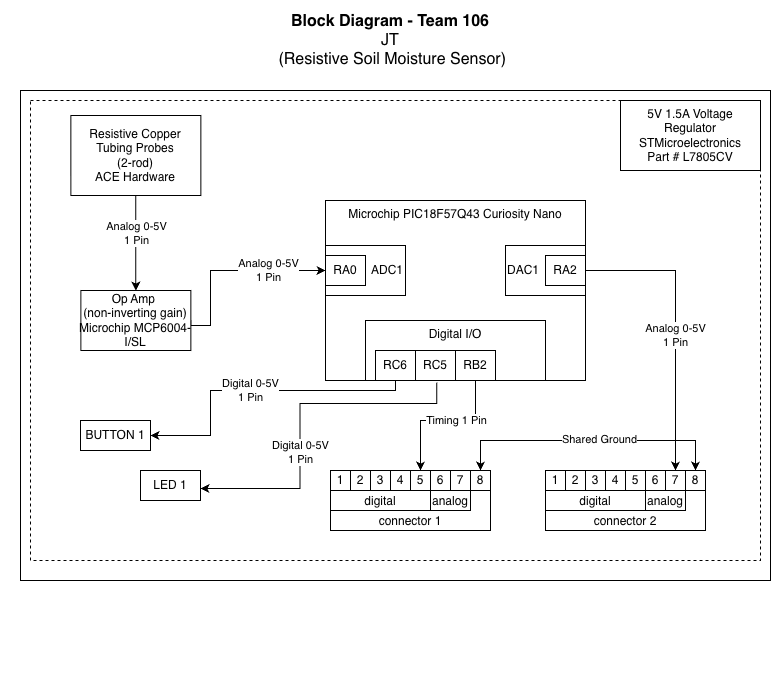

The diagram above was exported from draw.io. Its source (the exported page's mxGraphModel, read from the mxfile embedded in the PNG):
<mxGraphModel dx="796" dy="382" grid="1" gridSize="10" guides="1" tooltips="1" connect="1" arrows="1" fold="1" page="1" pageScale="1" pageWidth="850" pageHeight="1100" math="0" shadow="0">
  <root>
    <mxCell id="0" />
    <mxCell id="1" parent="0" />
    <mxCell id="agi3uZ7koUhvYLlye0n8-1" value="" style="group;movable=1;resizable=1;rotatable=1;deletable=1;editable=1;locked=0;connectable=1;" parent="1" vertex="1" connectable="0">
      <mxGeometry x="60" y="20" width="750" height="690" as="geometry" />
    </mxCell>
    <mxCell id="agi3uZ7koUhvYLlye0n8-2" value="" style="rounded=0;whiteSpace=wrap;html=1;fillColor=none;verticalAlign=top;" parent="agi3uZ7koUhvYLlye0n8-1" vertex="1">
      <mxGeometry y="90" width="750" height="490" as="geometry" />
    </mxCell>
    <mxCell id="agi3uZ7koUhvYLlye0n8-3" value="&lt;span style=&quot;color: rgba(0, 0, 0, 0); font-family: monospace; font-size: 0px; text-align: start; text-wrap-mode: nowrap;&quot;&gt;%3CmxGraphModel%3E%3Croot%3E%3CmxCell%20id%3D%220%22%2F%3E%3CmxCell%20id%3D%221%22%20parent%3D%220%22%2F%3E%3CmxCell%20id%3D%222%22%20value%3D%22LED%22%20style%3D%22whiteSpace%3Dwrap%3Bhtml%3D1%3B%22%20vertex%3D%221%22%20parent%3D%221%22%3E%3CmxGeometry%20x%3D%22425%22%20y%3D%22425%22%20width%3D%2260%22%20height%3D%2230%22%20as%3D%22geometry%22%2F%3E%3C%2FmxCell%3E%3C%2Froot%3E%3C%2FmxGraphModel%3E&lt;/span&gt;" style="rounded=0;whiteSpace=wrap;html=1;fillColor=none;dashed=1;" parent="agi3uZ7koUhvYLlye0n8-1" vertex="1">
      <mxGeometry x="10" y="100" width="730" height="460" as="geometry" />
    </mxCell>
    <mxCell id="agi3uZ7koUhvYLlye0n8-63" style="edgeStyle=orthogonalEdgeStyle;rounded=0;orthogonalLoop=1;jettySize=auto;html=1;exitX=0.5;exitY=1;exitDx=0;exitDy=0;" parent="agi3uZ7koUhvYLlye0n8-1" source="agi3uZ7koUhvYLlye0n8-2" target="agi3uZ7koUhvYLlye0n8-2" edge="1">
      <mxGeometry relative="1" as="geometry" />
    </mxCell>
    <mxCell id="_vRHNiLgjFDt-iNBv7iq-2" value="Microchip PIC18F57Q43 Curiosity Nano" style="rounded=0;whiteSpace=wrap;html=1;verticalAlign=top;fillColor=none;movable=1;resizable=1;rotatable=1;deletable=1;editable=1;locked=0;connectable=1;" parent="agi3uZ7koUhvYLlye0n8-1" vertex="1">
      <mxGeometry x="305" y="200" width="260" height="180" as="geometry" />
    </mxCell>
    <mxCell id="_vRHNiLgjFDt-iNBv7iq-3" value="Digital I/O" style="rounded=0;whiteSpace=wrap;html=1;fillColor=none;verticalAlign=top;" parent="agi3uZ7koUhvYLlye0n8-1" vertex="1">
      <mxGeometry x="345" y="320" width="180" height="60" as="geometry" />
    </mxCell>
    <mxCell id="_vRHNiLgjFDt-iNBv7iq-4" value="&lt;span style=&quot;color: rgba(0, 0, 0, 0); font-family: monospace; font-size: 0px; text-align: start; background-color: rgb(27, 29, 30);&quot;&gt;%3CmxGraphModel%3E%3Croot%3E%3CmxCell%20id%3D%220%22%2F%3E%3CmxCell%20id%3D%221%22%20parent%3D%220%22%2F%3E%3CmxCell%20id%3D%222%22%20value%3D%22Analog%200-5V%26lt%3Bdiv%26gt%3B1%20Pin%26lt%3B%2Fdiv%26gt%3B%22%20style%3D%22edgeLabel%3Bhtml%3D1%3Balign%3Dcenter%3BverticalAlign%3Dmiddle%3Bresizable%3D0%3Bpoints%3D%5B%5D%3B%22%20vertex%3D%221%22%20connectable%3D%220%22%20parent%3D%221%22%3E%3CmxGeometry%20x%3D%22779%22%20y%3D%22360.76923076923083%22%20as%3D%22geometry%22%2F%3E%3C%2FmxCell%3E%3C%2Froot%3E%3C%2FmxGraphModel%3E&lt;/span&gt;" style="edgeStyle=orthogonalEdgeStyle;rounded=0;orthogonalLoop=1;jettySize=auto;html=1;entryX=0;entryY=0.5;entryDx=0;entryDy=0;startArrow=none;startFill=0;exitX=1;exitY=0.5;exitDx=0;exitDy=0;" parent="agi3uZ7koUhvYLlye0n8-1" source="_vRHNiLgjFDt-iNBv7iq-17" target="_vRHNiLgjFDt-iNBv7iq-9" edge="1">
      <mxGeometry relative="1" as="geometry">
        <mxPoint x="305" y="280" as="targetPoint" />
        <mxPoint x="285" y="245" as="sourcePoint" />
        <Array as="points">
          <mxPoint x="170" y="325" />
          <mxPoint x="190" y="325" />
          <mxPoint x="190" y="270" />
        </Array>
      </mxGeometry>
    </mxCell>
    <mxCell id="_vRHNiLgjFDt-iNBv7iq-5" value="Analog 0-5V&lt;div&gt;1 Pin&lt;/div&gt;" style="edgeLabel;html=1;align=center;verticalAlign=middle;resizable=0;points=[];" parent="_vRHNiLgjFDt-iNBv7iq-4" connectable="0" vertex="1">
      <mxGeometry x="0.4097" relative="1" as="geometry">
        <mxPoint as="offset" />
      </mxGeometry>
    </mxCell>
    <mxCell id="_vRHNiLgjFDt-iNBv7iq-6" value="ADC1" style="rounded=0;whiteSpace=wrap;html=1;align=right;" parent="agi3uZ7koUhvYLlye0n8-1" vertex="1">
      <mxGeometry x="305" y="245" width="80" height="50" as="geometry" />
    </mxCell>
    <mxCell id="_vRHNiLgjFDt-iNBv7iq-7" value="RC5" style="rounded=0;whiteSpace=wrap;html=1;" parent="agi3uZ7koUhvYLlye0n8-1" vertex="1">
      <mxGeometry x="395" y="350" width="40" height="30" as="geometry" />
    </mxCell>
    <mxCell id="_vRHNiLgjFDt-iNBv7iq-8" value="&lt;div&gt;RB2&lt;/div&gt;" style="rounded=0;whiteSpace=wrap;html=1;" parent="agi3uZ7koUhvYLlye0n8-1" vertex="1">
      <mxGeometry x="435" y="350" width="40" height="30" as="geometry" />
    </mxCell>
    <mxCell id="_vRHNiLgjFDt-iNBv7iq-9" value="RA0" style="rounded=0;whiteSpace=wrap;html=1;" parent="agi3uZ7koUhvYLlye0n8-1" vertex="1">
      <mxGeometry x="305" y="255" width="40" height="30" as="geometry" />
    </mxCell>
    <mxCell id="_vRHNiLgjFDt-iNBv7iq-10" value="&lt;div align=&quot;left&quot;&gt;DAC1&lt;/div&gt;" style="rounded=0;whiteSpace=wrap;html=1;align=left;" parent="agi3uZ7koUhvYLlye0n8-1" vertex="1">
      <mxGeometry x="485" y="245" width="80" height="50" as="geometry" />
    </mxCell>
    <mxCell id="_vRHNiLgjFDt-iNBv7iq-11" style="edgeStyle=orthogonalEdgeStyle;rounded=0;orthogonalLoop=1;jettySize=auto;html=1;exitX=1;exitY=0.5;exitDx=0;exitDy=0;entryX=0.5;entryY=0;entryDx=0;entryDy=0;" parent="agi3uZ7koUhvYLlye0n8-1" source="_vRHNiLgjFDt-iNBv7iq-13" target="_vRHNiLgjFDt-iNBv7iq-40" edge="1">
      <mxGeometry relative="1" as="geometry">
        <mxPoint x="555.0285714285715" y="450" as="targetPoint" />
        <Array as="points">
          <mxPoint x="655" y="270" />
        </Array>
      </mxGeometry>
    </mxCell>
    <mxCell id="_vRHNiLgjFDt-iNBv7iq-12" value="Analog 0-5V&lt;div&gt;1 Pin&lt;/div&gt;" style="edgeLabel;html=1;align=center;verticalAlign=middle;resizable=0;points=[];" parent="_vRHNiLgjFDt-iNBv7iq-11" connectable="0" vertex="1">
      <mxGeometry x="-0.1919" y="-1" relative="1" as="geometry">
        <mxPoint x="1" y="38" as="offset" />
      </mxGeometry>
    </mxCell>
    <mxCell id="_vRHNiLgjFDt-iNBv7iq-13" value="&lt;div&gt;RA2&lt;/div&gt;" style="rounded=0;whiteSpace=wrap;html=1;" parent="agi3uZ7koUhvYLlye0n8-1" vertex="1">
      <mxGeometry x="525" y="255" width="40" height="30" as="geometry" />
    </mxCell>
    <mxCell id="_vRHNiLgjFDt-iNBv7iq-14" style="edgeStyle=orthogonalEdgeStyle;rounded=0;orthogonalLoop=1;jettySize=auto;html=1;entryX=0.5;entryY=0;entryDx=0;entryDy=0;exitX=0.5;exitY=1;exitDx=0;exitDy=0;" parent="agi3uZ7koUhvYLlye0n8-1" source="_vRHNiLgjFDt-iNBv7iq-16" target="_vRHNiLgjFDt-iNBv7iq-17" edge="1">
      <mxGeometry relative="1" as="geometry">
        <mxPoint x="135.36" y="202.98000000000002" as="sourcePoint" />
        <Array as="points">
          <mxPoint x="115.36" y="225" />
          <mxPoint x="115.36" y="225" />
        </Array>
      </mxGeometry>
    </mxCell>
    <mxCell id="_vRHNiLgjFDt-iNBv7iq-15" value="Analog 0-5V&lt;div&gt;1 Pin&lt;/div&gt;" style="edgeLabel;html=1;align=center;verticalAlign=middle;resizable=0;points=[];" parent="_vRHNiLgjFDt-iNBv7iq-14" connectable="0" vertex="1">
      <mxGeometry x="-0.4189" y="-3" relative="1" as="geometry">
        <mxPoint x="3" y="10" as="offset" />
      </mxGeometry>
    </mxCell>
    <mxCell id="_vRHNiLgjFDt-iNBv7iq-16" value="&lt;div&gt;&lt;span style=&quot;background-color: rgb(255, 255, 255);&quot;&gt;Resistive Copper Tubing Probes&lt;/span&gt;&lt;/div&gt;&lt;div&gt;&lt;span style=&quot;background-color: rgb(255, 255, 255);&quot;&gt;(2-rod)&lt;/span&gt;&lt;/div&gt;&lt;div&gt;&lt;span style=&quot;background-color: rgb(255, 255, 255);&quot;&gt;ACE Hardware&lt;/span&gt;&lt;/div&gt;" style="rounded=0;whiteSpace=wrap;html=1;" parent="agi3uZ7koUhvYLlye0n8-1" vertex="1">
      <mxGeometry x="50.36" y="115" width="130" height="80" as="geometry" />
    </mxCell>
    <mxCell id="_vRHNiLgjFDt-iNBv7iq-17" value="&lt;div&gt;Op Amp&amp;nbsp;&lt;/div&gt;&lt;div&gt;&lt;span style=&quot;background-color: transparent; color: light-dark(rgb(0, 0, 0), rgb(255, 255, 255));&quot;&gt;(non-inverting gain)&lt;/span&gt;&lt;/div&gt;&lt;div&gt;Microchip&amp;nbsp;&lt;span data-end=&quot;218&quot; data-start=&quot;202&quot;&gt;MCP6004-I/SL&lt;/span&gt;&lt;/div&gt;" style="rounded=0;whiteSpace=wrap;html=1;" parent="agi3uZ7koUhvYLlye0n8-1" vertex="1">
      <mxGeometry x="60.36" y="290" width="110" height="60" as="geometry" />
    </mxCell>
    <mxCell id="_vRHNiLgjFDt-iNBv7iq-18" value="" style="group" parent="agi3uZ7koUhvYLlye0n8-1" connectable="0" vertex="1">
      <mxGeometry x="310" y="470" width="160" height="60" as="geometry" />
    </mxCell>
    <mxCell id="_vRHNiLgjFDt-iNBv7iq-19" value="connector 1" style="rounded=0;whiteSpace=wrap;html=1;verticalAlign=bottom;" parent="_vRHNiLgjFDt-iNBv7iq-18" vertex="1">
      <mxGeometry width="160" height="60" as="geometry" />
    </mxCell>
    <mxCell id="_vRHNiLgjFDt-iNBv7iq-20" value="digital" style="rounded=0;whiteSpace=wrap;html=1;verticalAlign=bottom;" parent="_vRHNiLgjFDt-iNBv7iq-18" vertex="1">
      <mxGeometry y="20" width="100" height="20" as="geometry" />
    </mxCell>
    <mxCell id="_vRHNiLgjFDt-iNBv7iq-21" value="analog" style="rounded=0;whiteSpace=wrap;html=1;verticalAlign=bottom;" parent="_vRHNiLgjFDt-iNBv7iq-18" vertex="1">
      <mxGeometry x="100" y="20" width="40" height="20" as="geometry" />
    </mxCell>
    <mxCell id="_vRHNiLgjFDt-iNBv7iq-22" value="1" style="rounded=0;whiteSpace=wrap;html=1;" parent="_vRHNiLgjFDt-iNBv7iq-18" vertex="1">
      <mxGeometry width="20" height="20" as="geometry" />
    </mxCell>
    <mxCell id="_vRHNiLgjFDt-iNBv7iq-23" value="2" style="rounded=0;whiteSpace=wrap;html=1;" parent="_vRHNiLgjFDt-iNBv7iq-18" vertex="1">
      <mxGeometry x="20" width="20" height="20" as="geometry" />
    </mxCell>
    <mxCell id="_vRHNiLgjFDt-iNBv7iq-24" value="3" style="rounded=0;whiteSpace=wrap;html=1;" parent="_vRHNiLgjFDt-iNBv7iq-18" vertex="1">
      <mxGeometry x="40" width="20" height="20" as="geometry" />
    </mxCell>
    <mxCell id="_vRHNiLgjFDt-iNBv7iq-25" value="4" style="rounded=0;whiteSpace=wrap;html=1;" parent="_vRHNiLgjFDt-iNBv7iq-18" vertex="1">
      <mxGeometry x="60" width="20" height="20" as="geometry" />
    </mxCell>
    <mxCell id="_vRHNiLgjFDt-iNBv7iq-26" value="5" style="rounded=0;whiteSpace=wrap;html=1;" parent="_vRHNiLgjFDt-iNBv7iq-18" vertex="1">
      <mxGeometry x="80" width="20" height="20" as="geometry" />
    </mxCell>
    <mxCell id="_vRHNiLgjFDt-iNBv7iq-27" value="6" style="rounded=0;whiteSpace=wrap;html=1;" parent="_vRHNiLgjFDt-iNBv7iq-18" vertex="1">
      <mxGeometry x="100" width="20" height="20" as="geometry" />
    </mxCell>
    <mxCell id="_vRHNiLgjFDt-iNBv7iq-28" value="7" style="rounded=0;whiteSpace=wrap;html=1;" parent="_vRHNiLgjFDt-iNBv7iq-18" vertex="1">
      <mxGeometry x="120" width="20" height="20" as="geometry" />
    </mxCell>
    <mxCell id="_vRHNiLgjFDt-iNBv7iq-29" value="8" style="rounded=0;whiteSpace=wrap;html=1;" parent="_vRHNiLgjFDt-iNBv7iq-18" vertex="1">
      <mxGeometry x="140" width="20" height="20" as="geometry" />
    </mxCell>
    <mxCell id="_vRHNiLgjFDt-iNBv7iq-30" value="" style="group" parent="agi3uZ7koUhvYLlye0n8-1" connectable="0" vertex="1">
      <mxGeometry x="525" y="470" width="160" height="60" as="geometry" />
    </mxCell>
    <mxCell id="_vRHNiLgjFDt-iNBv7iq-31" value="connector 2" style="rounded=0;whiteSpace=wrap;html=1;verticalAlign=bottom;" parent="_vRHNiLgjFDt-iNBv7iq-30" vertex="1">
      <mxGeometry width="160" height="60" as="geometry" />
    </mxCell>
    <mxCell id="_vRHNiLgjFDt-iNBv7iq-32" value="digital" style="rounded=0;whiteSpace=wrap;html=1;verticalAlign=bottom;" parent="_vRHNiLgjFDt-iNBv7iq-30" vertex="1">
      <mxGeometry y="20" width="100" height="20" as="geometry" />
    </mxCell>
    <mxCell id="_vRHNiLgjFDt-iNBv7iq-33" value="analog" style="rounded=0;whiteSpace=wrap;html=1;verticalAlign=bottom;" parent="_vRHNiLgjFDt-iNBv7iq-30" vertex="1">
      <mxGeometry x="100" y="20" width="40" height="20" as="geometry" />
    </mxCell>
    <mxCell id="_vRHNiLgjFDt-iNBv7iq-34" value="1" style="rounded=0;whiteSpace=wrap;html=1;" parent="_vRHNiLgjFDt-iNBv7iq-30" vertex="1">
      <mxGeometry width="20" height="20" as="geometry" />
    </mxCell>
    <mxCell id="_vRHNiLgjFDt-iNBv7iq-35" value="2" style="rounded=0;whiteSpace=wrap;html=1;" parent="_vRHNiLgjFDt-iNBv7iq-30" vertex="1">
      <mxGeometry x="20" width="20" height="20" as="geometry" />
    </mxCell>
    <mxCell id="_vRHNiLgjFDt-iNBv7iq-36" value="3" style="rounded=0;whiteSpace=wrap;html=1;" parent="_vRHNiLgjFDt-iNBv7iq-30" vertex="1">
      <mxGeometry x="40" width="20" height="20" as="geometry" />
    </mxCell>
    <mxCell id="_vRHNiLgjFDt-iNBv7iq-37" value="4" style="rounded=0;whiteSpace=wrap;html=1;" parent="_vRHNiLgjFDt-iNBv7iq-30" vertex="1">
      <mxGeometry x="60" width="20" height="20" as="geometry" />
    </mxCell>
    <mxCell id="_vRHNiLgjFDt-iNBv7iq-38" value="5" style="rounded=0;whiteSpace=wrap;html=1;" parent="_vRHNiLgjFDt-iNBv7iq-30" vertex="1">
      <mxGeometry x="80" width="20" height="20" as="geometry" />
    </mxCell>
    <mxCell id="_vRHNiLgjFDt-iNBv7iq-39" value="6" style="rounded=0;whiteSpace=wrap;html=1;" parent="_vRHNiLgjFDt-iNBv7iq-30" vertex="1">
      <mxGeometry x="100" width="20" height="20" as="geometry" />
    </mxCell>
    <mxCell id="_vRHNiLgjFDt-iNBv7iq-40" value="7" style="rounded=0;whiteSpace=wrap;html=1;" parent="_vRHNiLgjFDt-iNBv7iq-30" vertex="1">
      <mxGeometry x="120" width="20" height="20" as="geometry" />
    </mxCell>
    <mxCell id="_vRHNiLgjFDt-iNBv7iq-41" value="8" style="rounded=0;whiteSpace=wrap;html=1;" parent="_vRHNiLgjFDt-iNBv7iq-30" vertex="1">
      <mxGeometry x="140" width="20" height="20" as="geometry" />
    </mxCell>
    <mxCell id="_vRHNiLgjFDt-iNBv7iq-42" style="edgeStyle=orthogonalEdgeStyle;rounded=0;orthogonalLoop=1;jettySize=auto;html=1;entryX=0.5;entryY=0;entryDx=0;entryDy=0;strokeColor=default;startArrow=classic;startFill=1;exitX=0.5;exitY=0;exitDx=0;exitDy=0;" parent="agi3uZ7koUhvYLlye0n8-1" source="_vRHNiLgjFDt-iNBv7iq-29" target="_vRHNiLgjFDt-iNBv7iq-41" edge="1">
      <mxGeometry relative="1" as="geometry">
        <Array as="points">
          <mxPoint x="460" y="440" />
          <mxPoint x="675" y="440" />
        </Array>
        <mxPoint x="405" y="430" as="sourcePoint" />
        <mxPoint x="575" y="430" as="targetPoint" />
      </mxGeometry>
    </mxCell>
    <mxCell id="_vRHNiLgjFDt-iNBv7iq-43" value="Shared Ground" style="edgeLabel;html=1;align=center;verticalAlign=middle;resizable=0;points=[];" parent="_vRHNiLgjFDt-iNBv7iq-42" connectable="0" vertex="1">
      <mxGeometry x="-0.1381" relative="1" as="geometry">
        <mxPoint x="30" y="-1" as="offset" />
      </mxGeometry>
    </mxCell>
    <mxCell id="_vRHNiLgjFDt-iNBv7iq-44" value="LED 1" style="whiteSpace=wrap;html=1;" parent="agi3uZ7koUhvYLlye0n8-1" vertex="1">
      <mxGeometry x="120" y="470" width="60" height="30" as="geometry" />
    </mxCell>
    <mxCell id="_vRHNiLgjFDt-iNBv7iq-45" style="edgeStyle=orthogonalEdgeStyle;rounded=0;orthogonalLoop=1;jettySize=auto;html=1;entryX=1;entryY=0.5;entryDx=0;entryDy=0;exitX=0.396;exitY=0.983;exitDx=0;exitDy=0;exitPerimeter=0;" parent="agi3uZ7koUhvYLlye0n8-1" edge="1">
      <mxGeometry relative="1" as="geometry">
        <mxPoint x="416.28" y="381.99" as="sourcePoint" />
        <mxPoint x="180" y="488.01" as="targetPoint" />
        <Array as="points">
          <mxPoint x="416.64" y="402.99" />
          <mxPoint x="279.64" y="402.99" />
          <mxPoint x="279.64" y="487.99" />
        </Array>
      </mxGeometry>
    </mxCell>
    <mxCell id="_vRHNiLgjFDt-iNBv7iq-46" value="Digital 0-5V&lt;div&gt;1 Pin&lt;/div&gt;" style="edgeLabel;html=1;align=center;verticalAlign=middle;resizable=0;points=[];" parent="_vRHNiLgjFDt-iNBv7iq-45" connectable="0" vertex="1">
      <mxGeometry x="0.2989" y="-2" relative="1" as="geometry">
        <mxPoint x="2" y="-16" as="offset" />
      </mxGeometry>
    </mxCell>
    <mxCell id="_vRHNiLgjFDt-iNBv7iq-48" value="5V 1.5A Voltage Regulator&lt;div&gt;STMicroelectronics&lt;/div&gt;&lt;div&gt;Part #&amp;nbsp;L7805CV&lt;/div&gt;" style="rounded=0;whiteSpace=wrap;html=1;" parent="agi3uZ7koUhvYLlye0n8-1" vertex="1">
      <mxGeometry x="600" y="100" width="140" height="70" as="geometry" />
    </mxCell>
    <mxCell id="_vRHNiLgjFDt-iNBv7iq-49" style="edgeStyle=orthogonalEdgeStyle;rounded=0;orthogonalLoop=1;jettySize=auto;html=1;entryX=0.5;entryY=0;entryDx=0;entryDy=0;" parent="agi3uZ7koUhvYLlye0n8-1" target="_vRHNiLgjFDt-iNBv7iq-26" edge="1">
      <mxGeometry relative="1" as="geometry">
        <mxPoint x="455" y="380" as="sourcePoint" />
        <mxPoint x="345" y="430" as="targetPoint" />
        <Array as="points">
          <mxPoint x="455" y="420" />
          <mxPoint x="400" y="420" />
        </Array>
      </mxGeometry>
    </mxCell>
    <mxCell id="_vRHNiLgjFDt-iNBv7iq-50" value="Timing 1 Pin" style="edgeLabel;html=1;align=center;verticalAlign=middle;resizable=0;points=[];" parent="_vRHNiLgjFDt-iNBv7iq-49" connectable="0" vertex="1">
      <mxGeometry x="-0.2297" y="1" relative="1" as="geometry">
        <mxPoint x="-3" y="-1" as="offset" />
      </mxGeometry>
    </mxCell>
    <mxCell id="sarufOtcHNyaWWT2cIjB-1" value="RC6" style="rounded=0;whiteSpace=wrap;html=1;" vertex="1" parent="agi3uZ7koUhvYLlye0n8-1">
      <mxGeometry x="355" y="350" width="40" height="30" as="geometry" />
    </mxCell>
    <mxCell id="sarufOtcHNyaWWT2cIjB-2" style="edgeStyle=orthogonalEdgeStyle;rounded=0;orthogonalLoop=1;jettySize=auto;html=1;entryX=1;entryY=0.5;entryDx=0;entryDy=0;exitX=0.5;exitY=1;exitDx=0;exitDy=0;" edge="1" parent="agi3uZ7koUhvYLlye0n8-1" source="sarufOtcHNyaWWT2cIjB-1" target="sarufOtcHNyaWWT2cIjB-4">
      <mxGeometry relative="1" as="geometry">
        <mxPoint x="296.64" y="350" as="sourcePoint" />
        <mxPoint x="60.36" y="456.02" as="targetPoint" />
        <Array as="points">
          <mxPoint x="375" y="390" />
          <mxPoint x="190" y="390" />
          <mxPoint x="190" y="435" />
        </Array>
      </mxGeometry>
    </mxCell>
    <mxCell id="sarufOtcHNyaWWT2cIjB-3" value="Digital 0-5V&lt;div&gt;1 Pin&lt;/div&gt;" style="edgeLabel;html=1;align=center;verticalAlign=middle;resizable=0;points=[];" connectable="0" vertex="1" parent="sarufOtcHNyaWWT2cIjB-2">
      <mxGeometry x="0.2989" y="-2" relative="1" as="geometry">
        <mxPoint x="42" as="offset" />
      </mxGeometry>
    </mxCell>
    <mxCell id="sarufOtcHNyaWWT2cIjB-4" value="BUTTON 1" style="whiteSpace=wrap;html=1;" vertex="1" parent="agi3uZ7koUhvYLlye0n8-1">
      <mxGeometry x="60" y="420" width="70" height="30" as="geometry" />
    </mxCell>
    <mxCell id="agi3uZ7koUhvYLlye0n8-5" value="&lt;blockquote style=&quot;margin: 0 0 0 40px; border: none; padding: 0px;&quot;&gt;&lt;blockquote style=&quot;margin: 0 0 0 40px; border: none; padding: 0px;&quot;&gt;&lt;blockquote style=&quot;margin: 0 0 0 40px; border: none; padding: 0px;&quot;&gt;&lt;div style=&quot;font-size: 16px&quot;&gt;&lt;b style=&quot;font-size: 16px&quot;&gt;Block Diagram - Team 106&lt;/b&gt;&lt;/div&gt;&lt;/blockquote&gt;&lt;/blockquote&gt;&lt;blockquote style=&quot;margin: 0 0 0 40px; border: none; padding: 0px;&quot;&gt;&lt;blockquote style=&quot;margin: 0 0 0 40px; border: none; padding: 0px;&quot;&gt;&lt;div style=&quot;font-size: 16px&quot;&gt;JT&lt;/div&gt;&lt;div style=&quot;font-size: 16px&quot;&gt;&amp;nbsp;(Resistive Soil Moisture Sensor)&lt;/div&gt;&lt;/blockquote&gt;&lt;/blockquote&gt;&lt;/blockquote&gt;" style="text;html=1;strokeColor=none;fillColor=none;align=center;verticalAlign=middle;whiteSpace=wrap;rounded=0;fontSize=16;movable=1;resizable=1;rotatable=1;deletable=1;editable=1;locked=0;connectable=1;" parent="1" vertex="1">
      <mxGeometry x="40" y="30" width="660" height="60" as="geometry" />
    </mxCell>
  </root>
</mxGraphModel>